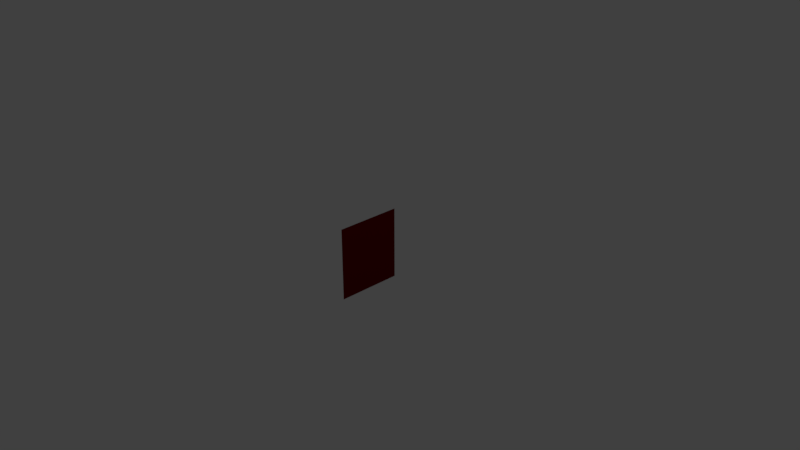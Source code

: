 # Source: bullseye.blend  (saved by Blender 2.79.0; exported with 4.5.12 LTS)
import bpy
from mathutils import Matrix  # noqa: F401  (used for matrix-valued properties, if any)

bpy.ops.wm.read_factory_settings(use_empty=True)
scene = bpy.context.scene
scene.name = 'Scene'

# ---- collections
col_collection_1 = bpy.data.collections.new('Collection 1'); scene.collection.children.link(col_collection_1)

# ---- materials (node trees are filled in below, after node groups)
mat_bullseye = bpy.data.materials.new('bullseye')
mat_bullseye.alpha_threshold = 0.0
mat_bullseye.use_transparent_shadow = False
mat_bullseye.diffuse_color = (0.117, 0.0, 0.0, 1.0)
mat_bullseye.roughness = 0.5
mat_bullseye.specular_intensity = 0.0

# ---- material node trees

# ---- world
world_world = bpy.data.worlds.new('World'); scene.world = world_world
world_world.color = (0.05088, 0.05088, 0.05088)
world_world.use_sun_shadow = False
world_world.sun_shadow_jitter_overblur = 0.0
world_world.cycles.sampling_method = 'MANUAL'

# ---- cameras
cam_camera = bpy.data.cameras.new('Camera')
cam_camera.clip_end = 100.0
cam_camera.lens = 35.0
cam_camera.sensor_width = 32.0
cam_camera.sensor_height = 18.0
cam_camera.ortho_scale = 7.314
cam_camera.dof.focus_distance = 0.0
cam_camera.dof.aperture_fstop = 128.0

# ---- lights
light_lamp = bpy.data.lights.new('Lamp', 'POINT')
light_lamp.transmission_factor = 0.0
light_lamp.cutoff_distance = 30.0
light_lamp.energy = 100.0
light_lamp.shadow_buffer_clip_start = 1.001
light_lamp.shadow_soft_size = 0.1
light_lamp.shadow_maximum_resolution = 0.006
light_lamp.use_absolute_resolution = True

# ---- meshes
me_bullseye = bpy.data.meshes.new('bullseye')
me_bullseye.from_pydata([(-0.4451, -0.5, 0.0), (0.4451, -0.5, 0.0), (-0.4451, 0.5, 0.0), (0.4451, 0.5, 0.0)], [], [(0, 1, 3, 2)])
_uv = me_bullseye.uv_layers.new(name='UVMap')
_uv.uv.foreach_set('vector', [0.0, 0.0, 1.0, 0.0, 1.0, 1.0, 0.0, 1.0])
me_bullseye.materials.append(mat_bullseye)
me_bullseye.use_remesh_preserve_volume = False
me_bullseye.use_remesh_preserve_attributes = False
me_bullseye.use_mirror_vertex_groups = False
me_bullseye.update()

# ---- objects
ob_bullseye = bpy.data.objects.new('bullseye', me_bullseye)
ob_lamp = bpy.data.objects.new('Lamp', light_lamp)
ob_camera = bpy.data.objects.new('Camera', cam_camera)

# ---- transforms, parenting, visibility, modifiers, constraints
ob_bullseye.location = (0.0, 0.0, 0.0)
ob_bullseye.rotation_euler = (1.571, 0.0, 1.571)
ob_bullseye.lineart.crease_threshold = 0.0
ob_lamp.location = (4.076, 1.005, 5.904)
ob_lamp.rotation_euler = (0.6503, 0.05522, 1.866)
ob_lamp.lock_rotations_4d = False
ob_lamp.empty_display_type = 'ARROWS'
ob_lamp.color = (0.0, 0.0, 0.0, 0.0)
ob_lamp.lineart.crease_threshold = 0.0
ob_camera.location = (7.481, -6.508, 5.344)
ob_camera.rotation_euler = (1.109, 0.0, 0.8149)
ob_camera.lock_rotations_4d = False
ob_camera.empty_display_type = 'ARROWS'
ob_camera.color = (0.0, 0.0, 0.0, 0.0)
ob_camera.display_type = 'WIRE'
ob_camera.lineart.crease_threshold = 0.0

# ---- collection membership
col_collection_1.objects.link(ob_bullseye)
col_collection_1.objects.link(ob_lamp)
col_collection_1.objects.link(ob_camera)

# ---- scene / render settings (as saved in the file)
scene.camera = ob_camera
scene.frame_start = 1; scene.frame_end = 250; scene.frame_set(1)
scene.render.engine = 'BLENDER_EEVEE_NEXT'
scene.render.resolution_percentage = 50
scene.render.dither_intensity = 0.0
scene.cycles.use_denoising = False
scene.cycles.samples = 128
scene.cycles.sampling_pattern = 'TABULATED_SOBOL'
scene.cycles.use_adaptive_sampling = False
scene.cycles.use_light_tree = False
scene.cycles.blur_glossy = 0.0
scene.cycles.sample_clamp_indirect = 0.0
scene.view_settings.view_transform = 'Standard'
bpy.context.view_layer.update()
